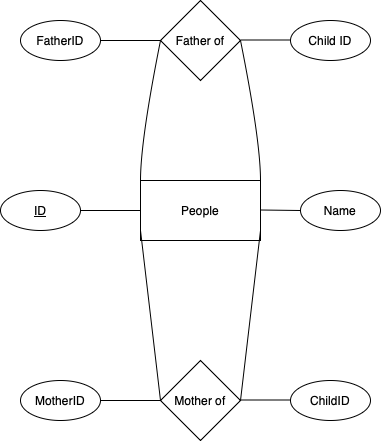

The diagram above was exported from draw.io. Its source (the exported page's mxGraphModel, read from the mxfile embedded in the PNG):
<mxGraphModel dx="984" dy="644" grid="1" gridSize="10" guides="1" tooltips="1" connect="1" arrows="1" fold="1" page="1" pageScale="1" pageWidth="850" pageHeight="1100" math="0" shadow="0" extFonts="Permanent Marker^https://fonts.googleapis.com/css?family=Permanent+Marker">
  <root>
    <mxCell id="0" />
    <mxCell id="1" parent="0" />
    <mxCell id="jQV6FQKEWv9h06P5WirJ-1" value="People" style="rounded=0;whiteSpace=wrap;html=1;" parent="1" vertex="1">
      <mxGeometry x="360" y="300" width="120" height="60" as="geometry" />
    </mxCell>
    <mxCell id="jQV6FQKEWv9h06P5WirJ-4" value="" style="curved=1;endArrow=none;html=1;rounded=0;entryX=0;entryY=0.5;entryDx=0;entryDy=0;exitX=0;exitY=0;exitDx=0;exitDy=0;endFill=0;" parent="1" source="jQV6FQKEWv9h06P5WirJ-1" target="jQV6FQKEWv9h06P5WirJ-7" edge="1">
      <mxGeometry width="50" height="50" relative="1" as="geometry">
        <mxPoint x="360" y="300" as="sourcePoint" />
        <mxPoint x="380" y="190" as="targetPoint" />
        <Array as="points">
          <mxPoint x="360" y="260" />
        </Array>
      </mxGeometry>
    </mxCell>
    <mxCell id="jQV6FQKEWv9h06P5WirJ-5" value="" style="curved=1;endArrow=none;html=1;rounded=0;entryX=1;entryY=0.5;entryDx=0;entryDy=0;exitX=0;exitY=0;exitDx=0;exitDy=0;startArrow=none;startFill=0;endFill=0;" parent="1" target="jQV6FQKEWv9h06P5WirJ-7" edge="1">
      <mxGeometry width="50" height="50" relative="1" as="geometry">
        <mxPoint x="480" y="300" as="sourcePoint" />
        <mxPoint x="460" y="190" as="targetPoint" />
        <Array as="points">
          <mxPoint x="480" y="260" />
        </Array>
      </mxGeometry>
    </mxCell>
    <mxCell id="jQV6FQKEWv9h06P5WirJ-7" value="Father of" style="rhombus;whiteSpace=wrap;html=1;" parent="1" vertex="1">
      <mxGeometry x="380" y="120" width="80" height="80" as="geometry" />
    </mxCell>
    <mxCell id="jQV6FQKEWv9h06P5WirJ-8" value="" style="curved=1;endArrow=none;html=1;rounded=0;entryX=0;entryY=0.5;entryDx=0;entryDy=0;exitX=0;exitY=1;exitDx=0;exitDy=0;endFill=0;" parent="1" target="jQV6FQKEWv9h06P5WirJ-10" edge="1">
      <mxGeometry width="50" height="50" relative="1" as="geometry">
        <mxPoint x="360" y="350" as="sourcePoint" />
        <mxPoint x="385" y="540" as="targetPoint" />
        <Array as="points" />
      </mxGeometry>
    </mxCell>
    <mxCell id="jQV6FQKEWv9h06P5WirJ-9" value="" style="curved=1;endArrow=none;html=1;rounded=0;entryX=1;entryY=0.5;entryDx=0;entryDy=0;exitX=1;exitY=1;exitDx=0;exitDy=0;startArrow=none;startFill=0;endFill=0;" parent="1" target="jQV6FQKEWv9h06P5WirJ-10" edge="1">
      <mxGeometry width="50" height="50" relative="1" as="geometry">
        <mxPoint x="480" y="350" as="sourcePoint" />
        <mxPoint x="465" y="540" as="targetPoint" />
        <Array as="points" />
      </mxGeometry>
    </mxCell>
    <mxCell id="jQV6FQKEWv9h06P5WirJ-10" value="Mother of" style="rhombus;whiteSpace=wrap;html=1;" parent="1" vertex="1">
      <mxGeometry x="380" y="480" width="80" height="80" as="geometry" />
    </mxCell>
    <mxCell id="jQV6FQKEWv9h06P5WirJ-11" value="" style="endArrow=none;html=1;rounded=0;" parent="1" edge="1">
      <mxGeometry width="50" height="50" relative="1" as="geometry">
        <mxPoint x="480" y="329.5" as="sourcePoint" />
        <mxPoint x="520" y="330" as="targetPoint" />
      </mxGeometry>
    </mxCell>
    <mxCell id="jQV6FQKEWv9h06P5WirJ-13" value="Name" style="ellipse;whiteSpace=wrap;html=1;" parent="1" vertex="1">
      <mxGeometry x="520" y="310" width="80" height="40" as="geometry" />
    </mxCell>
    <mxCell id="jQV6FQKEWv9h06P5WirJ-15" value="&lt;u&gt;ID&lt;/u&gt;" style="ellipse;whiteSpace=wrap;html=1;" parent="1" vertex="1">
      <mxGeometry x="220" y="310" width="80" height="40" as="geometry" />
    </mxCell>
    <mxCell id="jQV6FQKEWv9h06P5WirJ-16" value="" style="endArrow=none;html=1;rounded=0;entryX=0;entryY=0.5;entryDx=0;entryDy=0;exitX=1;exitY=0.5;exitDx=0;exitDy=0;" parent="1" source="jQV6FQKEWv9h06P5WirJ-15" target="jQV6FQKEWv9h06P5WirJ-1" edge="1">
      <mxGeometry width="50" height="50" relative="1" as="geometry">
        <mxPoint x="310" y="330" as="sourcePoint" />
        <mxPoint x="330" y="329.70000000000005" as="targetPoint" />
      </mxGeometry>
    </mxCell>
    <mxCell id="jQV6FQKEWv9h06P5WirJ-21" value="" style="edgeStyle=orthogonalEdgeStyle;rounded=0;orthogonalLoop=1;jettySize=auto;html=1;startArrow=none;startFill=0;endArrow=none;endFill=0;" parent="1" source="jQV6FQKEWv9h06P5WirJ-22" edge="1">
      <mxGeometry relative="1" as="geometry">
        <mxPoint x="380" y="160" as="targetPoint" />
      </mxGeometry>
    </mxCell>
    <mxCell id="jQV6FQKEWv9h06P5WirJ-22" value="FatherID" style="ellipse;whiteSpace=wrap;html=1;" parent="1" vertex="1">
      <mxGeometry x="240" y="140" width="80" height="40" as="geometry" />
    </mxCell>
    <mxCell id="jQV6FQKEWv9h06P5WirJ-23" value="" style="endArrow=none;html=1;rounded=0;entryX=0;entryY=0.5;entryDx=0;entryDy=0;" parent="1" edge="1">
      <mxGeometry width="50" height="50" relative="1" as="geometry">
        <mxPoint x="330" y="160" as="sourcePoint" />
        <mxPoint x="380" y="160" as="targetPoint" />
      </mxGeometry>
    </mxCell>
    <mxCell id="jQV6FQKEWv9h06P5WirJ-24" value="" style="edgeStyle=orthogonalEdgeStyle;rounded=0;orthogonalLoop=1;jettySize=auto;html=1;startArrow=none;startFill=0;endArrow=none;endFill=0;" parent="1" source="jQV6FQKEWv9h06P5WirJ-25" edge="1">
      <mxGeometry relative="1" as="geometry">
        <mxPoint x="380" y="520" as="targetPoint" />
      </mxGeometry>
    </mxCell>
    <mxCell id="jQV6FQKEWv9h06P5WirJ-25" value="MotherID" style="ellipse;whiteSpace=wrap;html=1;" parent="1" vertex="1">
      <mxGeometry x="240" y="500" width="80" height="40" as="geometry" />
    </mxCell>
    <mxCell id="jQV6FQKEWv9h06P5WirJ-26" value="" style="endArrow=none;html=1;rounded=0;entryX=0;entryY=0.5;entryDx=0;entryDy=0;" parent="1" edge="1">
      <mxGeometry width="50" height="50" relative="1" as="geometry">
        <mxPoint x="330" y="520" as="sourcePoint" />
        <mxPoint x="380" y="520" as="targetPoint" />
      </mxGeometry>
    </mxCell>
    <mxCell id="jQV6FQKEWv9h06P5WirJ-28" value="Child ID" style="ellipse;whiteSpace=wrap;html=1;" parent="1" vertex="1">
      <mxGeometry x="510" y="140" width="80" height="40" as="geometry" />
    </mxCell>
    <mxCell id="jQV6FQKEWv9h06P5WirJ-30" value="" style="endArrow=none;html=1;rounded=0;entryX=0;entryY=0.5;entryDx=0;entryDy=0;" parent="1" edge="1">
      <mxGeometry width="50" height="50" relative="1" as="geometry">
        <mxPoint x="460" y="159.5" as="sourcePoint" />
        <mxPoint x="510" y="159.5" as="targetPoint" />
      </mxGeometry>
    </mxCell>
    <mxCell id="jQV6FQKEWv9h06P5WirJ-31" value="ChildID" style="ellipse;whiteSpace=wrap;html=1;" parent="1" vertex="1">
      <mxGeometry x="510" y="500" width="80" height="40" as="geometry" />
    </mxCell>
    <mxCell id="jQV6FQKEWv9h06P5WirJ-32" value="" style="endArrow=none;html=1;rounded=0;entryX=0;entryY=0.5;entryDx=0;entryDy=0;" parent="1" edge="1">
      <mxGeometry width="50" height="50" relative="1" as="geometry">
        <mxPoint x="460" y="519.5" as="sourcePoint" />
        <mxPoint x="510" y="519.5" as="targetPoint" />
      </mxGeometry>
    </mxCell>
  </root>
</mxGraphModel>